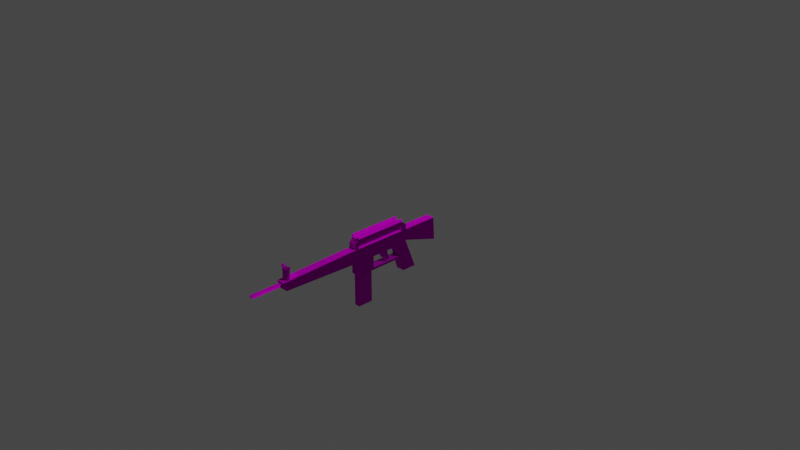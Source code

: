 # Source: Rifle.blend  (saved by Blender 2.92.15; exported with 4.5.12 LTS)
import bpy
from mathutils import Matrix  # noqa: F401  (used for matrix-valued properties, if any)

bpy.ops.wm.read_factory_settings(use_empty=True)
scene = bpy.context.scene
scene.name = 'Scene'

# ---- collections
col_collection = bpy.data.collections.new('Collection'); scene.collection.children.link(col_collection)

# ---- images (referenced by path relative to the original .blend; pixels are not part of the script)
import os
ASSET_DIR = os.environ.get("B2B_ASSET_DIR", "")  # directory of the original .blend (textures are referenced by path, not embedded)
HERE = os.path.dirname(os.path.abspath(__file__))  # packed textures are extracted next to this script under _unpacked/

def load_image(name, relpath, width, height, colorspace="sRGB"):
    """Load a texture the original file referenced (path relative to the .blend, or extracted next to this script)."""
    p = next((c for c in (os.path.join(HERE, relpath), os.path.join(ASSET_DIR, relpath)) if relpath and os.path.exists(c)), "")
    if p:
        img = bpy.data.images.load(p, check_existing=True)
        img.name = name
    else:  # same state as the original file: an image datablock whose file is absent (Cycles renders it pink)
        img = bpy.data.images.new(name, width, height)
        img.source = "FILE"
        img.filepath = "//" + (relpath or name)
    img.colorspace_settings.name = colorspace
    return img
img_metal038_1k_color_jpg = load_image('Metal038_1K_Color.jpg', 'Metal038_1K_Color.jpg', 1024, 1024, 'sRGB')
img_metal038_1k_roughness_jpg = load_image('Metal038_1K_Roughness.jpg', 'Metal038_1K_Roughness.jpg', 1024, 1024, 'sRGB')
img_metal038_1k_metalness_jpg = load_image('Metal038_1K_Metalness.jpg', 'Metal038_1K_Metalness.jpg', 1024, 1024, 'sRGB')
img_metal038_1k_normal_jpg = load_image('Metal038_1K_Normal.jpg', 'Metal038_1K_Normal.jpg', 1024, 1024, 'sRGB')

# ---- materials (node trees are filled in below, after node groups)
mat_material = bpy.data.materials.new('Material')
mat_material.alpha_threshold = 0.0
mat_material.use_transparent_shadow = False
mat_material.line_color = (0.0, 0.0, 0.0, 1.0)

# ---- material node trees
mat_material.use_nodes = True; mat_material.node_tree.nodes.clear()
_N = mat_material.node_tree.nodes; _L = mat_material.node_tree.links
n0 = _N.new('ShaderNodeOutputMaterial'); n0.name = 'Material Output'; n0.location = (509, 277)
n1 = _N.new('ShaderNodeTexImage'); n1.name = 'Image Texture'; n1.location = (-603, 351)
n1.image = img_metal038_1k_color_jpg
n2 = _N.new('ShaderNodeBsdfPrincipled'); n2.name = 'Principled BSDF'; n2.location = (10, 300)
n2.distribution = 'GGX'
n2.subsurface_method = 'BURLEY'
n2.inputs[3].default_value = 1.45
n2.inputs[13].default_value = 0.0
n2.inputs[27].default_value = (0.0, 0.0, 0.0, 1.0)
n2.inputs[28].default_value = 1.0
n3 = _N.new('ShaderNodeTexImage'); n3.name = 'Image Texture.003'; n3.location = (-419, 21)
n3.image = img_metal038_1k_roughness_jpg
n4 = _N.new('ShaderNodeTexImage'); n4.name = 'Image Texture.004'; n4.location = (-874, 59)
n4.image = img_metal038_1k_metalness_jpg
n5 = _N.new('ShaderNodeTexImage'); n5.name = 'Image Texture.005'; n5.location = (-656, -316)
n5.image = img_metal038_1k_normal_jpg
n6 = _N.new('ShaderNodeNormalMap'); n6.name = 'Normal Map'; n6.location = (-255, -272)
_L.new(n2.outputs[0], n0.inputs[0])
_L.new(n1.outputs[0], n2.inputs[0])
_L.new(n3.outputs[0], n2.inputs[2])
_L.new(n4.outputs[0], n2.inputs[1])
_L.new(n5.outputs[0], n6.inputs[1])
_L.new(n6.outputs[0], n2.inputs[5])
n0.is_active_output = True

# ---- world
world_world = bpy.data.worlds.new('World'); scene.world = world_world
world_world.use_nodes = True; world_world.node_tree.nodes.clear()
_N = world_world.node_tree.nodes; _L = world_world.node_tree.links
n0 = _N.new('ShaderNodeOutputWorld'); n0.name = 'World Output'; n0.location = (300, 300)
n1 = _N.new('ShaderNodeBackground'); n1.name = 'Background'; n1.location = (10, 300)
n1.inputs[0].default_value = (0.05088, 0.05088, 0.05088, 1.0)
_L.new(n1.outputs[0], n0.inputs[0])
n0.is_active_output = True
world_world.color = (0.05088, 0.05088, 0.05088)
world_world.use_sun_shadow = False
world_world.sun_shadow_jitter_overblur = 0.0

# ---- cameras
cam_camera = bpy.data.cameras.new('Camera')
cam_camera.clip_end = 100.0
cam_camera.ortho_scale = 7.314

# ---- lights
light_light = bpy.data.lights.new('Light', 'POINT')
light_light.transmission_factor = 0.0
light_light.energy = 1000.0
light_light.shadow_soft_size = 0.1
light_light.shadow_maximum_resolution = 0.006
light_light.use_absolute_resolution = True

# ---- meshes
me_cube = bpy.data.meshes.new('Cube')
me_cube.from_pydata([(0.2965, 0.04849, 0.05035), (0.2905, 0.04849, -0.07161), (0.2965, -0.04849, 0.05035), (0.2905, -0.04849, -0.07161), (-0.3808, 0.04849, 0.05035), (-0.3492, 0.04849, -0.1), (-0.3808, -0.04849, 0.05035), (-0.3492, -0.04849, -0.1), (0.1657, 0.04849, -0.1), (0.1341, -0.04849, 0.05035), (0.1657, -0.04849, -0.1), (0.1341, 0.04849, 0.05035), (0.2606, -0.04849, -0.4133), (0.4234, -0.04849, -0.4133), (0.4234, 0.04849, -0.4133), (0.2606, 0.04849, -0.4133), (-0.1491, 0.04849, -0.1), (-0.1807, -0.04849, 0.05035), (-0.1491, -0.04849, -0.1), (-0.1807, 0.04849, 0.05035), (-0.3346, 0.03093, -0.252), (-0.3346, -0.03093, -0.252), (-0.1637, 0.03093, -0.252), (-0.1637, -0.03093, -0.252), (-0.1491, 0.04849, -0.2292), (-0.3492, 0.04849, -0.2292), (-0.1491, -0.04849, -0.2292), (-0.3492, -0.04849, -0.2292), (0.2244, 0.04849, -0.252), (0.2244, -0.04849, -0.252), (0.2244, 0.04849, -0.2292), (0.2244, -0.04849, -0.2292), (-0.001001, -0.04849, -0.1), (-0.03259, 0.04849, 0.05035), (-0.001001, 0.04849, -0.1), (-0.03259, -0.04849, 0.05035), (0.03329, -0.04849, -0.1), (0.001697, 0.04849, 0.05035), (0.03329, 0.04849, -0.1), (0.001697, -0.04849, 0.05035), (0.06304, 0.04849, -0.201), (0.02875, 0.04849, -0.201), (0.02875, -0.04849, -0.201), (0.06304, -0.04849, -0.201), (-0.3492, 0.04849, -0.252), (-0.3492, -0.04849, -0.252), (-0.1491, 0.04849, -0.252), (-0.1491, -0.04849, -0.252), (-0.3346, 0.03093, -0.6147), (-0.3346, -0.03093, -0.6147), (-0.1637, 0.03093, -0.6147), (-0.1637, -0.03093, -0.6147), (-1.254, 0.01686, -0.02303), (-1.254, -0.01686, -0.02303), (-1.27, -0.01686, 0.007939), (-1.27, 0.01686, 0.007939), (0.6909, 0.04849, 0.05035), (0.7051, 0.04849, -0.204), (0.6909, -0.04849, 0.05035), (0.7051, -0.04849, -0.204), (-1.246, 0.04849, -0.07022), (-1.246, -0.04849, -0.07022), (-1.278, -0.04849, 0.02277), (-1.278, 0.04849, 0.02277), (-1.611, 0.01686, -0.02303), (-1.611, -0.01686, -0.02303), (-1.627, -0.01686, 0.007939), (-1.627, 0.01686, 0.007939), (-0.3128, 0.04849, -0.1), (-0.3444, -0.04849, 0.05035), (-0.3128, -0.04849, -0.1), (-0.3444, 0.04849, 0.05035), (-0.3128, 0.04849, -0.252), (-0.3128, -0.04849, -0.252), (-0.3128, -0.04849, -0.2292), (-0.3128, 0.04849, -0.2292), (-0.3021, 0.03093, -0.252), (-0.3021, -0.03093, -0.252), (-0.3021, 0.03093, -0.6147), (-0.3021, -0.03093, -0.6147), (0.246, -0.04849, -0.08172), (0.2387, 0.04849, 0.05035), (0.246, 0.04849, -0.08172), (0.2387, -0.04849, 0.05035), (0.3654, -0.04849, -0.4133), (0.3654, 0.04849, -0.4133), (-0.3444, -0.04849, 0.11), (-0.3808, -0.04849, 0.11), (0.2965, 0.04849, 0.11), (0.2965, -0.04849, 0.11), (-0.3808, 0.04849, 0.11), (0.2387, 0.04849, 0.11), (-0.3444, 0.04849, 0.11), (0.2387, -0.04849, 0.11), (-0.3444, -0.04849, 0.1424), (0.2387, 0.04849, 0.1424), (-0.3444, 0.04849, 0.1424), (0.2387, -0.04849, 0.1424), (-1.221, 0.04849, 0.02453), (-1.221, -0.04849, 0.02453), (-1.189, 0.04849, -0.07211), (-1.189, -0.04849, -0.07211), (-1.19, -0.04849, 0.02547), (-1.158, -0.04849, -0.07313), (-1.19, 0.04849, 0.02547), (-1.158, 0.04849, -0.07313), (-1.221, 0.03648, 0.02453), (-1.19, 0.03648, 0.02547), (-1.221, -0.03648, 0.02453), (-1.19, -0.03648, 0.02547), (-1.221, -0.04986, 0.1749), (-1.19, -0.04986, 0.1759), (-1.19, 0.04986, 0.1759), (-1.221, 0.04986, 0.1749), (-1.221, 0.04466, 0.1749), (-1.19, 0.04466, 0.1759), (-1.221, 0.01824, 0.02453), (-1.19, 0.01824, 0.02547), (-1.221, -0.04466, 0.1749), (-1.19, -0.04466, 0.1759), (-1.221, -0.01824, 0.02453), (-1.19, -0.01824, 0.02547), (-1.221, 0.0026, 0.1662), (-1.19, 0.0026, 0.1671), (-1.221, 0.00912, 0.02453), (-1.19, 0.00912, 0.02547), (-1.221, -0.0026, 0.1662), (-1.19, -0.0026, 0.1671), (-1.221, -0.00912, 0.02453), (-1.19, -0.00912, 0.02547), (-1.221, 0.03648, 0.1075), (-1.19, 0.03648, 0.1084), (-1.19, -0.03648, 0.1084), (-1.221, -0.03648, 0.1075), (-1.221, 0.01824, 0.1075), (-1.19, 0.01824, 0.1084), (-1.19, -0.01824, 0.1084), (-1.221, -0.01824, 0.1075), (-1.19, 0.00912, 0.1084), (-1.221, 0.00912, 0.1075), (-1.221, -0.00912, 0.1075), (-1.19, -0.00912, 0.1084), (-0.3444, 0.04849, 0.1628), (-0.3444, -0.04849, 0.1628), (0.2387, 0.04849, 0.1628), (0.2387, -0.04849, 0.1628), (-0.3444, -0.04849, 0.1835), (-0.3444, -0.03637, 0.1835), (-0.3444, 0.03637, 0.1488), (0.2387, 0.03637, 0.1488), (-0.3444, -0.03637, 0.1488), (0.2387, -0.03637, 0.1488), (0.2387, -0.03637, 0.1835), (0.2387, -0.04849, 0.1835), (-0.3444, 0.04849, 0.1835), (0.2387, 0.04849, 0.1835), (-0.3444, 0.03637, 0.1835), (0.2387, 0.03637, 0.1835)], [], [(2, 0, 88, 89), (70, 69, 6, 7), (99, 108, 120, 128, 124, 116, 106, 98, 63, 62), (82, 1, 14, 85), (0, 2, 58, 56), (82, 81, 0, 1), (38, 37, 11, 8), (38, 8, 10, 36), (80, 83, 9, 10), (81, 11, 9, 83), (85, 14, 13, 84), (80, 10, 12, 84), (10, 8, 15, 12), (1, 3, 13, 14), (75, 24, 46, 72), (68, 71, 19, 16), (32, 35, 17, 18), (33, 19, 17, 35), (77, 21, 49, 79), (26, 47, 29, 31), (74, 27, 45, 73), (27, 25, 44, 45), (7, 5, 25, 27), (70, 7, 27, 74), (16, 18, 26, 24), (68, 16, 24, 75), (30, 31, 29, 28), (46, 24, 30, 28), (47, 46, 28, 29), (24, 26, 31, 30), (37, 33, 35, 39), (36, 39, 35, 32), (16, 34, 32, 18), (16, 19, 33, 34), (10, 9, 39, 36), (11, 37, 39, 9), (34, 38, 40, 41), (34, 33, 37, 38), (41, 40, 43, 42), (38, 36, 43, 40), (36, 32, 42, 43), (32, 34, 41, 42), (20, 21, 45, 44), (76, 20, 44, 72), (77, 23, 47, 73), (23, 22, 46, 47), (78, 50, 51, 79), (21, 20, 48, 49), (22, 23, 51, 50), (76, 22, 50, 78), (54, 55, 67, 66), (98, 100, 60, 63), (101, 99, 62, 61), (100, 101, 61, 60), (57, 56, 58, 59), (2, 3, 59, 58), (1, 0, 56, 57), (3, 1, 57, 59), (53, 52, 60, 61), (54, 53, 61, 62), (52, 55, 63, 60), (55, 54, 62, 63), (65, 66, 67, 64), (53, 54, 66, 65), (55, 52, 64, 67), (52, 53, 65, 64), (20, 76, 78, 48), (48, 78, 79, 49), (21, 77, 73, 45), (22, 76, 72, 46), (5, 68, 75, 25), (18, 70, 74, 26), (26, 74, 73, 47), (23, 77, 79, 51), (5, 4, 71, 68), (25, 75, 72, 44), (18, 17, 69, 70), (19, 71, 69, 17), (3, 80, 84, 13), (15, 85, 84, 12), (4, 6, 87, 90), (3, 2, 83, 80), (8, 11, 81, 82), (8, 82, 85, 15), (86, 94, 87), (93, 89, 97), (83, 2, 89, 93), (71, 4, 90, 92), (69, 71, 92, 86), (81, 83, 93, 91), (0, 81, 91, 88), (6, 69, 86, 87), (94, 96, 90, 87), (95, 97, 89, 88), (92, 90, 96), (91, 93, 97, 95), (86, 92, 96, 94), (91, 95, 88), (93, 86, 92, 91), (94, 86, 93, 97), (97, 95, 144, 149, 151, 145), (95, 91, 92, 96), (105, 103, 101, 100), (103, 102, 99, 101), (104, 105, 100, 98), (6, 4, 104, 107, 117, 125, 129, 121, 109, 102), (4, 5, 105, 104), (7, 6, 102, 103), (5, 7, 103, 105), (116, 134, 130, 106), (99, 102, 109, 108), (104, 98, 106, 107), (115, 112, 113, 114), (133, 132, 111, 110), (131, 130, 113, 112), (109, 121, 136, 132), (138, 123, 127, 141), (123, 122, 126, 127), (124, 128, 140, 139), (135, 131, 112, 115), (140, 141, 127, 126), (136, 141, 140, 137), (137, 133, 110, 118), (111, 119, 118, 110), (139, 122, 123, 138), (138, 135, 134, 139), (114, 134, 135, 115), (140, 126, 122, 139), (108, 133, 137, 120), (132, 136, 119, 111), (117, 107, 131, 135), (121, 129, 141, 136), (129, 125, 138, 141), (116, 124, 139, 134), (128, 120, 137, 140), (125, 117, 135, 138), (107, 106, 130, 131), (108, 109, 132, 133), (118, 119, 136, 137), (130, 134, 114, 113), (143, 145, 153, 146), (96, 94, 143, 150, 148, 142), (94, 97, 145, 143), (95, 96, 142, 144), (154, 156, 157, 155), (148, 149, 157, 156), (147, 146, 153, 152), (148, 150, 151, 149), (142, 148, 156, 154), (150, 143, 146, 147), (151, 150, 147, 152), (144, 142, 154, 155), (149, 144, 155, 157), (145, 151, 152, 153)])
_uv = me_cube.uv_layers.new(name='UVMap')
_uv.uv.foreach_set('vector', [0.7688, 0.7612, 0.8095, 0.7612, 0.8095, 0.8005, 0.7688, 0.8005, 0.4696, 0.488, 0.3992, 0.4556, 0.4033, 0.4377, 0.4736, 0.4701, 0.7269, 0.02205, 0.7219, 0.02205, 0.7142, 0.02205, 0.7104, 0.02205, 0.7027, 0.02205, 0.6989, 0.02205, 0.6913, 0.02205, 0.6862, 0.02205, 0.6862, 0.0, 0.7269, 0.0, 0.1183, 0.2393, 0.1084, 0.2186, 0.2615, 0.1151, 0.268, 0.1436, 0.7269, 0.5476, 0.7676, 0.5476, 0.7676, 0.6961, 0.7269, 0.6961, 0.1183, 0.2393, 0.05424, 0.2578, 0.04777, 0.2293, 0.1084, 0.2186, 0.1511, 0.3419, 0.08077, 0.3742, 0.06595, 0.3092, 0.1363, 0.2768, 0.7676, 0.6939, 0.7676, 0.6272, 0.8083, 0.6272, 0.8083, 0.6939, 0.398, 0.7607, 0.3339, 0.7422, 0.3456, 0.6908, 0.416, 0.7232, 0.6455, 0.6963, 0.6455, 0.657, 0.6862, 0.657, 0.6862, 0.6963, 0.6862, 0.6653, 0.6862, 0.6361, 0.7269, 0.6361, 0.7269, 0.6653, 0.398, 0.7607, 0.416, 0.7232, 0.5594, 0.8049, 0.5477, 0.8564, 0.7676, 0.5476, 0.7269, 0.5476, 0.7269, 0.3852, 0.7676, 0.3852, 0.7676, 0.3852, 0.7269, 0.3852, 0.7269, 0.2103, 0.7676, 0.2103, 0.2534, 0.4976, 0.2351, 0.4171, 0.2463, 0.4145, 0.2646, 0.495, 0.1899, 0.512, 0.1195, 0.5444, 0.1012, 0.4639, 0.1716, 0.4315, 0.4347, 0.6413, 0.3643, 0.6089, 0.3809, 0.5361, 0.4512, 0.5685, 0.6455, 0.5942, 0.6455, 0.5384, 0.6862, 0.5384, 0.6862, 0.5942, 0.5758, 0.6352, 0.5594, 0.6352, 0.5594, 0.4523, 0.5758, 0.4523, 0.5148, 0.5829, 0.5259, 0.5855, 0.4841, 0.7691, 0.473, 0.7665, 0.5331, 0.5024, 0.5372, 0.4846, 0.5483, 0.4871, 0.5443, 0.505, 0.7269, 0.7295, 0.6862, 0.7295, 0.6862, 0.7181, 0.7269, 0.7181, 0.7269, 0.7942, 0.6862, 0.7942, 0.6862, 0.7295, 0.7269, 0.7295, 0.4696, 0.488, 0.4736, 0.4701, 0.5372, 0.4846, 0.5331, 0.5024, 0.7688, 0.6961, 0.8095, 0.6961, 0.8095, 0.7612, 0.7688, 0.7612, 0.1899, 0.512, 0.1716, 0.4315, 0.2351, 0.4171, 0.2534, 0.4976, 0.8083, 0.6679, 0.8083, 0.6272, 0.8198, 0.6272, 0.8198, 0.6679, 0.2463, 0.4145, 0.2351, 0.4171, 0.1933, 0.2335, 0.2044, 0.2309, 0.7269, 0.5352, 0.6862, 0.5352, 0.6862, 0.3469, 0.7269, 0.3469, 0.6001, 0.7759, 0.5594, 0.7759, 0.5594, 0.6352, 0.6001, 0.6352, 0.6455, 0.6071, 0.6455, 0.5942, 0.6862, 0.5942, 0.6862, 0.6071, 0.4308, 0.6581, 0.3605, 0.6258, 0.3643, 0.6089, 0.4347, 0.6413, 0.7676, 0.439, 0.7676, 0.3644, 0.8083, 0.3644, 0.8083, 0.439, 0.1716, 0.4315, 0.1012, 0.4639, 0.0846, 0.3911, 0.155, 0.3587, 0.416, 0.7232, 0.3456, 0.6908, 0.3605, 0.6258, 0.4308, 0.6581, 0.6455, 0.657, 0.6455, 0.6071, 0.6862, 0.6071, 0.6862, 0.657, 0.155, 0.3587, 0.1511, 0.3419, 0.1975, 0.316, 0.2013, 0.3328, 0.155, 0.3587, 0.0846, 0.3911, 0.08077, 0.3742, 0.1511, 0.3419, 0.8161, 0.6142, 0.7988, 0.6142, 0.7988, 0.5735, 0.8161, 0.5735, 0.6001, 0.8274, 0.5594, 0.8274, 0.5594, 0.7759, 0.6001, 0.7759, 0.4308, 0.6581, 0.4347, 0.6413, 0.481, 0.6672, 0.4771, 0.684, 0.7676, 0.8242, 0.7269, 0.8242, 0.7269, 0.7719, 0.7676, 0.7719, 0.6936, 0.6287, 0.7196, 0.6287, 0.7269, 0.6361, 0.6862, 0.6361, 0.6936, 0.6123, 0.6936, 0.6287, 0.6862, 0.6361, 0.6862, 0.6177, 0.7196, 0.6123, 0.7196, 0.5426, 0.7269, 0.5352, 0.7269, 0.6177, 0.7196, 0.5426, 0.6936, 0.5426, 0.6862, 0.5352, 0.7269, 0.5352, 0.8195, 0.1964, 0.8195, 0.2661, 0.7936, 0.2661, 0.7936, 0.1964, 0.7936, 0.3644, 0.7676, 0.3644, 0.7676, 0.1827, 0.7936, 0.1827, 0.7936, 0.1827, 0.7676, 0.1827, 0.7676, 0.0, 0.7936, 0.0, 0.6165, 1.192e-07, 0.6862, 0.0, 0.6862, 0.1829, 0.6165, 0.1829, 0.813, 0.5735, 0.7988, 0.5735, 0.7988, 0.439, 0.813, 0.439, 0.2303, 0.9722, 0.2742, 0.9458, 0.2797, 0.9741, 0.2375, 1.0, 0.5539, 0.05416, 0.51, 0.02782, 0.5172, 0.0, 0.5594, 0.02594, 0.6001, 0.02875, 0.5594, 0.02875, 0.5594, 0.0, 0.6001, 0.0, 0.6408, 0.6352, 0.6408, 0.7636, 0.6001, 0.7636, 0.6001, 0.6352, 0.3275, 0.7707, 0.3881, 0.7814, 0.4067, 1.0, 0.2833, 0.9646, 0.1084, 0.2186, 0.04777, 0.2293, 0.003618, 0.03544, 0.127, 0.0, 0.7676, 0.2103, 0.7269, 0.2103, 0.7269, 0.0, 0.7676, 0.0, 0.821, 0.2902, 0.8069, 0.2902, 0.7936, 0.2661, 0.8343, 0.2661, 0.821, 0.3066, 0.821, 0.2902, 0.8343, 0.2661, 0.8343, 0.3145, 0.8069, 0.2902, 0.8069, 0.3066, 0.7936, 0.3145, 0.7936, 0.2661, 0.8069, 0.3066, 0.821, 0.3066, 0.8343, 0.3145, 0.7936, 0.3145, 0.6142, 0.427, 0.6142, 0.4434, 0.6001, 0.4434, 0.6001, 0.427, 0.7676, 0.439, 0.7832, 0.4472, 0.7832, 0.6272, 0.7676, 0.6191, 0.7988, 0.6191, 0.7832, 0.6272, 0.7832, 0.4472, 0.7988, 0.439, 0.7936, 0.0, 0.8077, 0.0, 0.8077, 0.18, 0.7936, 0.18, 0.6001, 1.49e-07, 0.6165, 1.192e-07, 0.6165, 0.1829, 0.6001, 0.1829, 0.8195, 0.18, 0.8195, 0.1964, 0.7936, 0.1964, 0.7936, 0.18, 0.7196, 0.6287, 0.7196, 0.6123, 0.7269, 0.6177, 0.7269, 0.6361, 0.6936, 0.5426, 0.6936, 0.6123, 0.6862, 0.6177, 0.6862, 0.5352, 0.194, 0.5299, 0.1899, 0.512, 0.2534, 0.4976, 0.2575, 0.5154, 0.4512, 0.5685, 0.4696, 0.488, 0.5331, 0.5024, 0.5148, 0.5829, 0.5148, 0.5829, 0.5331, 0.5024, 0.5443, 0.505, 0.5259, 0.5855, 0.6455, 0.6352, 0.5758, 0.6352, 0.5758, 0.4523, 0.6455, 0.4523, 0.194, 0.5299, 0.1236, 0.5623, 0.1195, 0.5444, 0.1899, 0.512, 0.2575, 0.5154, 0.2534, 0.4976, 0.2646, 0.495, 0.2687, 0.5129, 0.4512, 0.5685, 0.3809, 0.5361, 0.3992, 0.4556, 0.4696, 0.488, 0.6455, 0.5384, 0.6455, 0.4768, 0.6862, 0.4768, 0.6862, 0.5384, 0.3881, 0.7814, 0.398, 0.7607, 0.5477, 0.8564, 0.5412, 0.8849, 0.6862, 0.7181, 0.6862, 0.6653, 0.7269, 0.6653, 0.7269, 0.7181, 0.8326, 0.3145, 0.8326, 0.3552, 0.7936, 0.3552, 0.7936, 0.3145, 0.3881, 0.7814, 0.3275, 0.7707, 0.3339, 0.7422, 0.398, 0.7607, 0.1363, 0.2768, 0.06595, 0.3092, 0.05424, 0.2578, 0.1183, 0.2393, 0.1363, 0.2768, 0.1183, 0.2393, 0.268, 0.1436, 0.2797, 0.1951, 0.3609, 0.4469, 0.345, 0.4433, 0.3649, 0.429, 0.2956, 0.7335, 0.2891, 0.762, 0.2797, 0.7299, 0.3339, 0.7422, 0.3275, 0.7707, 0.2891, 0.762, 0.2956, 0.7335, 0.1195, 0.5444, 0.1236, 0.5623, 0.08526, 0.571, 0.08119, 0.5531, 0.6001, 0.7636, 0.6408, 0.7636, 0.6408, 0.8029, 0.6001, 0.8029, 0.6444, 0.7717, 0.6851, 0.7717, 0.6851, 0.8107, 0.6444, 0.8107, 0.04777, 0.2293, 0.05424, 0.2578, 0.01592, 0.2665, 0.009445, 0.238, 0.4033, 0.4377, 0.3992, 0.4556, 0.3609, 0.4469, 0.3649, 0.429, 0.6408, 0.2074, 0.6001, 0.2074, 0.6001, 0.1829, 0.6408, 0.1829, 0.8095, 0.818, 0.7688, 0.818, 0.7688, 0.8005, 0.8095, 0.8005, 0.08119, 0.5531, 0.08526, 0.571, 0.06527, 0.5567, 0.6444, 0.8107, 0.6851, 0.8107, 0.6851, 0.8269, 0.6444, 0.8269, 0.6001, 0.8029, 0.6408, 0.8029, 0.6408, 0.8192, 0.6001, 0.8192, 0.01592, 0.2665, 0.0, 0.2701, 0.009445, 0.238, 0.6862, 0.1829, 0.6862, 0.4768, 0.6455, 0.4768, 0.6455, 0.1829, 0.345, 0.4433, 0.3609, 0.4469, 0.2956, 0.7335, 0.2797, 0.7299, 0.6851, 0.8269, 0.6444, 0.8269, 0.6444, 0.8269, 0.6495, 0.8269, 0.68, 0.8269, 0.6851, 0.8269, 0.0, 0.2701, 0.01592, 0.2665, 0.08119, 0.5531, 0.06527, 0.5567, 0.6001, 0.04418, 0.5594, 0.04418, 0.5594, 0.02875, 0.6001, 0.02875, 0.551, 0.06932, 0.5061, 0.04276, 0.51, 0.02782, 0.5539, 0.05416, 0.2264, 0.9572, 0.2713, 0.9307, 0.2742, 0.9458, 0.2303, 0.9722, 0.7269, 0.3469, 0.6862, 0.3469, 0.6862, 0.03389, 0.6913, 0.03389, 0.6989, 0.03389, 0.7027, 0.03389, 0.7104, 0.03389, 0.7142, 0.03389, 0.7219, 0.03389, 0.7269, 0.03389, 0.1236, 0.5623, 0.194, 0.5299, 0.2713, 0.9307, 0.2264, 0.9572, 0.4736, 0.4701, 0.4033, 0.4377, 0.5061, 0.04276, 0.551, 0.06932, 0.6001, 0.4523, 0.5594, 0.4523, 0.5594, 0.04418, 0.6001, 0.04418, 0.6729, 0.7717, 0.6729, 0.7301, 0.6806, 0.7301, 0.6806, 0.7717, 0.7269, 0.02205, 0.7269, 0.03389, 0.7219, 0.03389, 0.7219, 0.02205, 0.6862, 0.03389, 0.6862, 0.02205, 0.6913, 0.02205, 0.6913, 0.03389, 0.6202, 0.4507, 0.6181, 0.4507, 0.6181, 0.4388, 0.6202, 0.4388, 0.8077, 0.04183, 0.8232, 0.0423, 0.8232, 0.07626, 0.8077, 0.07578, 0.8232, 0.1102, 0.8077, 0.1107, 0.8077, 0.07673, 0.8232, 0.07626, 0.7632, 0.7719, 0.7555, 0.7719, 0.7555, 0.7301, 0.7632, 0.7301, 0.744, 0.7301, 0.7468, 0.7005, 0.7489, 0.7005, 0.7517, 0.7301, 0.6202, 0.4507, 0.6202, 0.4388, 0.6224, 0.4388, 0.6224, 0.4507, 0.6691, 0.7717, 0.6615, 0.7717, 0.6615, 0.7301, 0.6691, 0.7301, 0.7402, 0.7301, 0.7325, 0.7301, 0.7269, 0.6961, 0.7291, 0.6961, 0.6862, 0.7942, 0.7016, 0.7947, 0.7016, 0.8243, 0.6862, 0.8238, 0.6181, 0.4507, 0.6142, 0.4507, 0.6142, 0.4388, 0.6181, 0.4388, 0.6576, 0.7301, 0.65, 0.7301, 0.6444, 0.6963, 0.6466, 0.6963, 0.6202, 0.4388, 0.6181, 0.4388, 0.6181, 0.427, 0.6202, 0.427, 0.7016, 0.8243, 0.7016, 0.7947, 0.7171, 0.7942, 0.7171, 0.8238, 0.6181, 0.4388, 0.6142, 0.4388, 0.6142, 0.427, 0.6181, 0.427, 0.8083, 0.433, 0.8083, 0.3989, 0.8237, 0.3994, 0.8237, 0.4335, 0.6615, 0.7301, 0.6642, 0.7007, 0.6664, 0.7007, 0.6691, 0.7301, 0.65, 0.7717, 0.65, 0.7301, 0.6576, 0.7301, 0.6576, 0.7717, 0.7632, 0.7301, 0.7555, 0.7301, 0.7666, 0.6961, 0.7688, 0.6961, 0.7402, 0.7719, 0.7325, 0.7719, 0.7325, 0.7301, 0.7402, 0.7301, 0.7555, 0.7719, 0.7517, 0.7719, 0.7517, 0.7301, 0.7555, 0.7301, 0.7517, 0.7719, 0.744, 0.7719, 0.744, 0.7301, 0.7517, 0.7301, 0.6729, 0.7717, 0.6691, 0.7717, 0.6691, 0.7301, 0.6729, 0.7301, 0.6615, 0.7717, 0.6576, 0.7717, 0.6576, 0.7301, 0.6615, 0.7301, 0.744, 0.7719, 0.7402, 0.7719, 0.7402, 0.7301, 0.744, 0.7301, 0.8232, 0.152, 0.8077, 0.1525, 0.8077, 0.1107, 0.8232, 0.1102, 0.8077, 0.0, 0.8232, 0.0004747, 0.8232, 0.0423, 0.8077, 0.04183, 0.8083, 0.3649, 0.8237, 0.3644, 0.8237, 0.3985, 0.8083, 0.3989, 0.6806, 0.7301, 0.6729, 0.7301, 0.684, 0.6963, 0.6862, 0.6963, 0.345, 0.4433, 0.2797, 0.7299, 0.2797, 0.7299, 0.345, 0.4433, 0.6408, 0.8192, 0.6001, 0.8192, 0.6001, 0.8192, 0.6052, 0.8192, 0.6357, 0.8192, 0.6408, 0.8192, 0.345, 0.4433, 0.2797, 0.7299, 0.2797, 0.7299, 0.345, 0.4433, 0.0, 0.2701, 0.06527, 0.5567, 0.06527, 0.5567, 0.0, 0.2701, 0.6001, 0.2074, 0.6052, 0.2074, 0.6052, 0.427, 0.6001, 0.427, 0.6052, 0.2074, 0.6052, 0.427, 0.6052, 0.427, 0.6052, 0.2074, 0.6357, 0.2074, 0.6408, 0.2074, 0.6408, 0.427, 0.6357, 0.427, 0.6052, 0.2074, 0.6357, 0.2074, 0.6357, 0.427, 0.6052, 0.427, 0.6408, 0.8192, 0.6357, 0.8192, 0.6357, 0.8192, 0.6408, 0.8192, 0.6052, 0.8192, 0.6001, 0.8192, 0.6001, 0.8192, 0.6052, 0.8192, 0.6357, 0.427, 0.6357, 0.2074, 0.6357, 0.2074, 0.6357, 0.427, 0.0, 0.2701, 0.06527, 0.5567, 0.06527, 0.5567, 0.0, 0.2701, 0.6495, 0.8269, 0.6444, 0.8269, 0.6444, 0.8269, 0.6495, 0.8269, 0.6851, 0.8269, 0.68, 0.8269, 0.68, 0.8269, 0.6851, 0.8269])
me_cube.materials.append(mat_material)
me_cube.use_remesh_preserve_volume = False
me_cube.use_remesh_preserve_attributes = False
me_cube.use_mirror_vertex_groups = False
me_cube.update()

# ---- objects
ob_pistol = bpy.data.objects.new('Pistol', me_cube)
ob_light = bpy.data.objects.new('Light', light_light)
ob_camera = bpy.data.objects.new('Camera', cam_camera)

# ---- transforms, parenting, visibility, modifiers, constraints
ob_pistol.location = (0.0, -0.2481, -0.167)
ob_pistol.rotation_euler = (0.0, -0.0, 1.571)
ob_pistol.lock_rotations_4d = False
ob_pistol.empty_display_type = 'ARROWS'
ob_pistol.lineart.crease_threshold = 0.0
ob_light.location = (4.076, 1.005, 5.904)
ob_light.rotation_euler = (0.6503, 0.05522, 1.866)
ob_light.lock_rotations_4d = False
ob_light.empty_display_type = 'ARROWS'
ob_light.color = (0.0, 0.0, 0.0, 0.0)
ob_light.lineart.crease_threshold = 0.0
ob_camera.location = (7.359, -6.926, 4.958)
ob_camera.rotation_euler = (1.109, 0.0, 0.8149)
ob_camera.lock_rotations_4d = False
ob_camera.empty_display_type = 'ARROWS'
ob_camera.color = (0.0, 0.0, 0.0, 0.0)
ob_camera.display_type = 'WIRE'
ob_camera.lineart.crease_threshold = 0.0

# ---- collection membership
col_collection.objects.link(ob_pistol)
col_collection.objects.link(ob_light)
col_collection.objects.link(ob_camera)

# ---- scene / render settings (as saved in the file)
scene.camera = ob_camera
scene.frame_start = 1; scene.frame_end = 250; scene.frame_set(1)
scene.render.engine = 'BLENDER_EEVEE_NEXT'
scene.cycles.use_denoising = False
scene.cycles.samples = 128
scene.cycles.sampling_pattern = 'TABULATED_SOBOL'
scene.cycles.use_adaptive_sampling = False
scene.cycles.use_light_tree = False
scene.view_settings.view_transform = 'Filmic'
bpy.context.view_layer.update()
